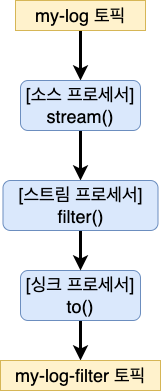

The diagram above was exported from draw.io. Its source (the exported page's mxGraphModel, read from the mxfile embedded in the PNG):
<mxGraphModel dx="538" dy="1011" grid="1" gridSize="10" guides="1" tooltips="1" connect="1" arrows="1" fold="1" page="1" pageScale="1" pageWidth="827" pageHeight="1169" math="0" shadow="0">
  <root>
    <mxCell id="0" />
    <mxCell id="1" parent="0" />
    <mxCell id="njsngqaN4NBIr93hJb6f-5" style="edgeStyle=orthogonalEdgeStyle;rounded=0;orthogonalLoop=1;jettySize=auto;html=1;exitX=0.5;exitY=1;exitDx=0;exitDy=0;entryX=0.5;entryY=0;entryDx=0;entryDy=0;fontSize=18;strokeWidth=3;" parent="1" source="njsngqaN4NBIr93hJb6f-1" target="njsngqaN4NBIr93hJb6f-2" edge="1">
      <mxGeometry relative="1" as="geometry" />
    </mxCell>
    <mxCell id="njsngqaN4NBIr93hJb6f-1" value="&lt;font style=&quot;font-size: 18px;&quot;&gt;my-log 토픽&lt;/font&gt;" style="rounded=0;whiteSpace=wrap;html=1;fillColor=#fff2cc;strokeColor=#d6b656;" parent="1" vertex="1">
      <mxGeometry x="200" y="200" width="130" height="30" as="geometry" />
    </mxCell>
    <mxCell id="njsngqaN4NBIr93hJb6f-6" style="edgeStyle=orthogonalEdgeStyle;rounded=0;orthogonalLoop=1;jettySize=auto;html=1;exitX=0.5;exitY=1;exitDx=0;exitDy=0;strokeWidth=3;fontSize=18;entryX=0.5;entryY=0;entryDx=0;entryDy=0;" parent="1" source="njsngqaN4NBIr93hJb6f-2" target="n7t8_uaDeEoZKUTKyP9Q-1" edge="1">
      <mxGeometry relative="1" as="geometry" />
    </mxCell>
    <mxCell id="njsngqaN4NBIr93hJb6f-2" value="[소스 프로세서]&lt;br&gt;stream()" style="rounded=1;whiteSpace=wrap;html=1;fontSize=18;fillColor=#dae8fc;strokeColor=#6c8ebf;" parent="1" vertex="1">
      <mxGeometry x="205" y="280" width="120" height="50" as="geometry" />
    </mxCell>
    <mxCell id="njsngqaN4NBIr93hJb6f-7" style="edgeStyle=orthogonalEdgeStyle;rounded=0;orthogonalLoop=1;jettySize=auto;html=1;exitX=0.5;exitY=1;exitDx=0;exitDy=0;entryX=0.5;entryY=0;entryDx=0;entryDy=0;strokeWidth=3;fontSize=18;" parent="1" source="njsngqaN4NBIr93hJb6f-3" target="njsngqaN4NBIr93hJb6f-4" edge="1">
      <mxGeometry relative="1" as="geometry" />
    </mxCell>
    <mxCell id="njsngqaN4NBIr93hJb6f-3" value="[싱크 프로세서]&lt;br&gt;to()" style="rounded=1;whiteSpace=wrap;html=1;fontSize=18;fillColor=#dae8fc;strokeColor=#6c8ebf;" parent="1" vertex="1">
      <mxGeometry x="205" y="470" width="120" height="50" as="geometry" />
    </mxCell>
    <mxCell id="njsngqaN4NBIr93hJb6f-4" value="&lt;font style=&quot;font-size: 18px;&quot;&gt;my-log-filter 토픽&lt;/font&gt;" style="rounded=0;whiteSpace=wrap;html=1;fillColor=#fff2cc;strokeColor=#d6b656;" parent="1" vertex="1">
      <mxGeometry x="185" y="560" width="160" height="30" as="geometry" />
    </mxCell>
    <mxCell id="n7t8_uaDeEoZKUTKyP9Q-2" style="edgeStyle=orthogonalEdgeStyle;rounded=0;orthogonalLoop=1;jettySize=auto;html=1;exitX=0.5;exitY=1;exitDx=0;exitDy=0;entryX=0.5;entryY=0;entryDx=0;entryDy=0;strokeWidth=3;" edge="1" parent="1" source="n7t8_uaDeEoZKUTKyP9Q-1" target="njsngqaN4NBIr93hJb6f-3">
      <mxGeometry relative="1" as="geometry" />
    </mxCell>
    <mxCell id="n7t8_uaDeEoZKUTKyP9Q-1" value="[스트림 프로세서]&lt;br&gt;filter()" style="rounded=1;whiteSpace=wrap;html=1;fontSize=18;fillColor=#dae8fc;strokeColor=#6c8ebf;" vertex="1" parent="1">
      <mxGeometry x="187.5" y="380" width="155" height="50" as="geometry" />
    </mxCell>
  </root>
</mxGraphModel>